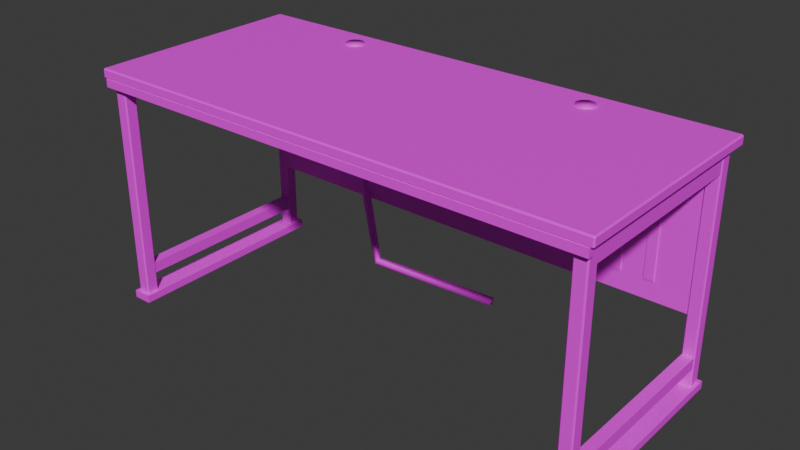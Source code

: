# Source: Lab_Desk.blend  (saved by Blender 5.2.45; exported with 4.5.12 LTS)
import bpy
from mathutils import Matrix  # noqa: F401  (used for matrix-valued properties, if any)

bpy.ops.wm.read_factory_settings(use_empty=True)
scene = bpy.context.scene
scene.name = 'Scene'

# ---- collections
col_collection = bpy.data.collections.new('Collection'); scene.collection.children.link(col_collection)

# ---- images (referenced by path relative to the original .blend; pixels are not part of the script)
import os
ASSET_DIR = os.environ.get("B2B_ASSET_DIR", "")  # directory of the original .blend (textures are referenced by path, not embedded)
HERE = os.path.dirname(os.path.abspath(__file__))  # packed textures are extracted next to this script under _unpacked/

def load_image(name, relpath, width, height, colorspace="sRGB"):
    """Load a texture the original file referenced (path relative to the .blend, or extracted next to this script)."""
    p = next((c for c in (os.path.join(HERE, relpath), os.path.join(ASSET_DIR, relpath)) if relpath and os.path.exists(c)), "")
    if p:
        img = bpy.data.images.load(p, check_existing=True)
        img.name = name
    else:  # same state as the original file: an image datablock whose file is absent (Cycles renders it pink)
        img = bpy.data.images.new(name, width, height)
        img.source = "FILE"
        img.filepath = "//" + (relpath or name)
    img.colorspace_settings.name = colorspace
    return img
img_laminate_white_png = load_image('Laminate_White.png', 'Laminate_White.png', 1024, 1024, 'sRGB')
img_plastic_black_png = load_image('Plastic_Black.png', 'Plastic_Black.png', 1024, 1024, 'sRGB')
img_metal_painted_png = load_image('Metal_Painted.png', 'Metal_Painted.png', 1024, 1024, 'sRGB')
img_rubber_black_png = load_image('Rubber_Black.png', 'Rubber_Black.png', 1024, 1024, 'sRGB')
img_cable_grey_png = load_image('Cable_Grey.png', 'Cable_Grey.png', 1024, 1024, 'sRGB')

# ---- materials (node trees are filled in below, after node groups)
mat_laminate_white = bpy.data.materials.new('Laminate_White')
mat_plastic_black = bpy.data.materials.new('Plastic_Black')
mat_metal_painted = bpy.data.materials.new('Metal_Painted')
mat_rubber_black = bpy.data.materials.new('Rubber_Black')
mat_cable_grey = bpy.data.materials.new('Cable_Grey')

# ---- material node trees
mat_laminate_white.use_nodes = True; mat_laminate_white.node_tree.nodes.clear()
_N = mat_laminate_white.node_tree.nodes; _L = mat_laminate_white.node_tree.links
n0 = _N.new('ShaderNodeBsdfPrincipled'); n0.name = 'Principled BSDF'; n0.location = (-200, 100)
n0.inputs[10].default_value = 0.005
n1 = _N.new('ShaderNodeOutputMaterial'); n1.name = 'Material Output'; n1.location = (200, 100)
n2 = _N.new('ShaderNodeTexImage'); n2.name = 'Image Texture'; n2.location = (0, 0)
n2.image = img_laminate_white_png
n2.interpolation = 'Closest'
_L.new(n0.outputs[0], n1.inputs[0])
_L.new(n2.outputs[0], n0.inputs[0])
n1.is_active_output = True
mat_plastic_black.use_nodes = True; mat_plastic_black.node_tree.nodes.clear()
_N = mat_plastic_black.node_tree.nodes; _L = mat_plastic_black.node_tree.links
n0 = _N.new('ShaderNodeBsdfPrincipled'); n0.name = 'Principled BSDF'; n0.location = (-200, 100)
n0.inputs[10].default_value = 0.005
n1 = _N.new('ShaderNodeOutputMaterial'); n1.name = 'Material Output'; n1.location = (200, 100)
n2 = _N.new('ShaderNodeTexImage'); n2.name = 'Image Texture'; n2.location = (0, 0)
n2.image = img_plastic_black_png
n2.interpolation = 'Closest'
_L.new(n0.outputs[0], n1.inputs[0])
_L.new(n2.outputs[0], n0.inputs[0])
n1.is_active_output = True
mat_metal_painted.use_nodes = True; mat_metal_painted.node_tree.nodes.clear()
_N = mat_metal_painted.node_tree.nodes; _L = mat_metal_painted.node_tree.links
n0 = _N.new('ShaderNodeBsdfPrincipled'); n0.name = 'Principled BSDF'; n0.location = (-200, 100)
n0.inputs[10].default_value = 0.005
n1 = _N.new('ShaderNodeOutputMaterial'); n1.name = 'Material Output'; n1.location = (200, 100)
n2 = _N.new('ShaderNodeTexImage'); n2.name = 'Image Texture'; n2.location = (0, 0)
n2.image = img_metal_painted_png
n2.interpolation = 'Closest'
_L.new(n0.outputs[0], n1.inputs[0])
_L.new(n2.outputs[0], n0.inputs[0])
n1.is_active_output = True
mat_rubber_black.use_nodes = True; mat_rubber_black.node_tree.nodes.clear()
_N = mat_rubber_black.node_tree.nodes; _L = mat_rubber_black.node_tree.links
n0 = _N.new('ShaderNodeBsdfPrincipled'); n0.name = 'Principled BSDF'; n0.location = (-200, 100)
n0.inputs[10].default_value = 0.005
n1 = _N.new('ShaderNodeOutputMaterial'); n1.name = 'Material Output'; n1.location = (200, 100)
n2 = _N.new('ShaderNodeTexImage'); n2.name = 'Image Texture'; n2.location = (0, 0)
n2.image = img_rubber_black_png
n2.interpolation = 'Closest'
_L.new(n0.outputs[0], n1.inputs[0])
_L.new(n2.outputs[0], n0.inputs[0])
n1.is_active_output = True
mat_cable_grey.use_nodes = True; mat_cable_grey.node_tree.nodes.clear()
_N = mat_cable_grey.node_tree.nodes; _L = mat_cable_grey.node_tree.links
n0 = _N.new('ShaderNodeBsdfPrincipled'); n0.name = 'Principled BSDF'; n0.location = (-200, 100)
n0.inputs[10].default_value = 0.005
n1 = _N.new('ShaderNodeOutputMaterial'); n1.name = 'Material Output'; n1.location = (200, 100)
n2 = _N.new('ShaderNodeTexImage'); n2.name = 'Image Texture'; n2.location = (0, 0)
n2.image = img_cable_grey_png
n2.interpolation = 'Closest'
_L.new(n0.outputs[0], n1.inputs[0])
_L.new(n2.outputs[0], n0.inputs[0])
n1.is_active_output = True

# ---- world
world_world = bpy.data.worlds.new('World'); scene.world = world_world
world_world.use_nodes = True; world_world.node_tree.nodes.clear()
_N = world_world.node_tree.nodes; _L = world_world.node_tree.links
n0 = _N.new('ShaderNodeOutputWorld'); n0.name = 'World Output'; n0.location = (200, 100)
n1 = _N.new('ShaderNodeBackground'); n1.name = 'Background'; n1.location = (-200, 100)
n1.inputs[0].default_value = (0.05088, 0.05088, 0.05088, 1.0)
_L.new(n1.outputs[0], n0.inputs[0])
n0.is_active_output = True
world_world.color = (0.05088, 0.05088, 0.05088)
world_world.sun_shadow_jitter_overblur = 0.0

# ---- meshes
me_lab_desk = bpy.data.meshes.new('Lab_Desk')
me_lab_desk.from_pydata([(-0.79, -0.33, 0.7205), (0.79, -0.33, 0.7205), (0.79, -0.35, 0.7205), (-0.79, -0.35, 0.7205), (-0.79, -0.33, 0.6955), (0.79, -0.33, 0.6955), (0.79, -0.35, 0.6955), (-0.79, -0.35, 0.6955), (-0.8, -0.346, 0.724), (-0.796, -0.346, 0.72), (-0.796, -0.35, 0.724), (0.8, -0.346, 0.724), (0.796, -0.35, 0.724), (0.796, -0.346, 0.72), (0.796, 0.35, 0.724), (0.8, 0.346, 0.724), (0.796, 0.346, 0.72), (-0.8, 0.346, 0.724), (-0.796, 0.35, 0.724), (-0.796, 0.346, 0.72), (-0.8, -0.346, 0.746), (-0.796, -0.35, 0.746), (-0.796, -0.346, 0.75), (0.796, -0.35, 0.746), (0.8, -0.346, 0.746), (0.796, -0.346, 0.75), (0.8, 0.346, 0.746), (0.796, 0.35, 0.746), (0.796, 0.346, 0.75), (-0.8, 0.346, 0.746), (-0.796, 0.346, 0.75), (-0.796, 0.35, 0.746), (-0.7775, 0.31, 0.1175), (-0.7425, 0.31, 0.1175), (-0.7425, -0.31, 0.1175), (-0.7775, -0.31, 0.1175), (-0.7775, 0.31, 0.0825), (-0.7425, 0.31, 0.0825), (-0.7425, -0.31, 0.0825), (-0.7775, -0.31, 0.0825), (-0.78, -0.326, 0.004), (-0.776, -0.326, 0.0), (-0.776, -0.33, 0.004), (-0.74, -0.326, 0.004), (-0.744, -0.33, 0.004), (-0.744, -0.326, 0.0), (-0.744, -0.29, 0.004), (-0.74, -0.294, 0.004), (-0.744, -0.294, 0.0), (-0.78, -0.294, 0.004), (-0.776, -0.29, 0.004), (-0.776, -0.294, 0.0), (-0.78, -0.326, 0.716), (-0.776, -0.33, 0.716), (-0.776, -0.326, 0.72), (-0.744, -0.33, 0.716), (-0.74, -0.326, 0.716), (-0.744, -0.326, 0.72), (-0.74, -0.294, 0.716), (-0.744, -0.29, 0.716), (-0.744, -0.294, 0.72), (-0.78, -0.294, 0.716), (-0.776, -0.294, 0.72), (-0.776, -0.29, 0.716), (-0.78, 0.326, 0.716), (-0.776, 0.326, 0.72), (-0.776, 0.33, 0.716), (-0.74, 0.326, 0.716), (-0.744, 0.33, 0.716), (-0.744, 0.326, 0.72), (-0.744, 0.29, 0.716), (-0.74, 0.294, 0.716), (-0.744, 0.294, 0.72), (-0.78, 0.294, 0.716), (-0.776, 0.29, 0.716), (-0.776, 0.294, 0.72), (-0.78, 0.326, 0.004), (-0.776, 0.33, 0.004), (-0.776, 0.326, 0.0), (-0.744, 0.33, 0.004), (-0.74, 0.326, 0.004), (-0.744, 0.326, 0.0), (-0.74, 0.294, 0.004), (-0.744, 0.29, 0.004), (-0.744, 0.294, 0.0), (-0.78, 0.294, 0.004), (-0.776, 0.294, 0.0), (-0.776, 0.29, 0.004), (-0.7775, -0.31, 0.655), (-0.7425, -0.31, 0.655), (-0.7425, 0.31, 0.655), (-0.7775, 0.31, 0.655), (-0.7775, -0.31, 0.705), (-0.7425, -0.31, 0.705), (-0.7425, 0.31, 0.705), (-0.7775, 0.31, 0.705), (-0.79, -0.34, 0.0), (-0.73, -0.34, 0.0), (-0.73, 0.34, 0.0), (-0.79, 0.34, 0.0), (-0.79, -0.34, 0.024), (-0.73, -0.34, 0.024), (-0.73, 0.34, 0.024), (-0.79, 0.34, 0.024), (0.7425, 0.31, 0.1175), (0.7775, 0.31, 0.1175), (0.7775, -0.31, 0.1175), (0.7425, -0.31, 0.1175), (0.7425, 0.31, 0.0825), (0.7775, 0.31, 0.0825), (0.7775, -0.31, 0.0825), (0.7425, -0.31, 0.0825), (0.74, -0.326, 0.004), (0.744, -0.326, 0.0), (0.744, -0.33, 0.004), (0.78, -0.326, 0.004), (0.776, -0.33, 0.004), (0.776, -0.326, 0.0), (0.776, -0.29, 0.004), (0.78, -0.294, 0.004), (0.776, -0.294, 0.0), (0.74, -0.294, 0.004), (0.744, -0.29, 0.004), (0.744, -0.294, 0.0), (0.74, -0.326, 0.716), (0.744, -0.33, 0.716), (0.744, -0.326, 0.72), (0.776, -0.33, 0.716), (0.78, -0.326, 0.716), (0.776, -0.326, 0.72), (0.78, -0.294, 0.716), (0.776, -0.29, 0.716), (0.776, -0.294, 0.72), (0.74, -0.294, 0.716), (0.744, -0.294, 0.72), (0.744, -0.29, 0.716), (0.74, 0.326, 0.716), (0.744, 0.326, 0.72), (0.744, 0.33, 0.716), (0.78, 0.326, 0.716), (0.776, 0.33, 0.716), (0.776, 0.326, 0.72), (0.776, 0.29, 0.716), (0.78, 0.294, 0.716), (0.776, 0.294, 0.72), (0.74, 0.294, 0.716), (0.744, 0.29, 0.716), (0.744, 0.294, 0.72), (0.74, 0.326, 0.004), (0.744, 0.33, 0.004), (0.744, 0.326, 0.0), (0.776, 0.33, 0.004), (0.78, 0.326, 0.004), (0.776, 0.326, 0.0), (0.78, 0.294, 0.004), (0.776, 0.29, 0.004), (0.776, 0.294, 0.0), (0.74, 0.294, 0.004), (0.744, 0.294, 0.0), (0.744, 0.29, 0.004), (0.7425, -0.31, 0.655), (0.7775, -0.31, 0.655), (0.7775, 0.31, 0.655), (0.7425, 0.31, 0.655), (0.7425, -0.31, 0.705), (0.7775, -0.31, 0.705), (0.7775, 0.31, 0.705), (0.7425, 0.31, 0.705), (0.73, -0.34, 0.0), (0.79, -0.34, 0.0), (0.79, 0.34, 0.0), (0.73, 0.34, 0.0), (0.73, -0.34, 0.024), (0.79, -0.34, 0.024), (0.79, 0.34, 0.024), (0.73, 0.34, 0.024), (-0.76, 0.2925, 0.655), (0.76, 0.2925, 0.655), (0.76, 0.3275, 0.655), (-0.76, 0.3275, 0.655), (-0.76, 0.2925, 0.705), (0.76, 0.2925, 0.705), (0.76, 0.3275, 0.705), (-0.76, 0.3275, 0.705), (-0.75, 0.294, 0.24), (0.75, 0.294, 0.24), (0.75, 0.306, 0.24), (-0.75, 0.306, 0.24), (-0.75, 0.294, 0.66), (0.75, 0.294, 0.66), (0.75, 0.306, 0.66), (-0.75, 0.306, 0.66), (-0.695, 0.291, 0.3), (-0.665, 0.291, 0.3), (-0.665, 0.295, 0.3), (-0.695, 0.295, 0.3), (-0.695, 0.291, 0.6), (-0.665, 0.291, 0.6), (-0.665, 0.295, 0.6), (-0.695, 0.295, 0.6), (-0.595, 0.291, 0.3), (-0.565, 0.291, 0.3), (-0.565, 0.295, 0.3), (-0.595, 0.295, 0.3), (-0.595, 0.291, 0.6), (-0.565, 0.291, 0.6), (-0.565, 0.295, 0.6), (-0.595, 0.295, 0.6), (-0.495, 0.291, 0.3), (-0.465, 0.291, 0.3), (-0.465, 0.295, 0.3), (-0.495, 0.295, 0.3), (-0.495, 0.291, 0.6), (-0.465, 0.291, 0.6), (-0.465, 0.295, 0.6), (-0.495, 0.295, 0.6), (-0.395, 0.291, 0.3), (-0.365, 0.291, 0.3), (-0.365, 0.295, 0.3), (-0.395, 0.295, 0.3), (-0.395, 0.291, 0.6), (-0.365, 0.291, 0.6), (-0.365, 0.295, 0.6), (-0.395, 0.295, 0.6), (-0.295, 0.291, 0.3), (-0.265, 0.291, 0.3), (-0.265, 0.295, 0.3), (-0.295, 0.295, 0.3), (-0.295, 0.291, 0.6), (-0.265, 0.291, 0.6), (-0.265, 0.295, 0.6), (-0.295, 0.295, 0.6), (-0.195, 0.291, 0.3), (-0.165, 0.291, 0.3), (-0.165, 0.295, 0.3), (-0.195, 0.295, 0.3), (-0.195, 0.291, 0.6), (-0.165, 0.291, 0.6), (-0.165, 0.295, 0.6), (-0.195, 0.295, 0.6), (-0.095, 0.291, 0.3), (-0.065, 0.291, 0.3), (-0.065, 0.295, 0.3), (-0.095, 0.295, 0.3), (-0.095, 0.291, 0.6), (-0.065, 0.291, 0.6), (-0.065, 0.295, 0.6), (-0.095, 0.295, 0.6), (0.005, 0.291, 0.3), (0.035, 0.291, 0.3), (0.035, 0.295, 0.3), (0.005, 0.295, 0.3), (0.005, 0.291, 0.6), (0.035, 0.291, 0.6), (0.035, 0.295, 0.6), (0.005, 0.295, 0.6), (0.105, 0.291, 0.3), (0.135, 0.291, 0.3), (0.135, 0.295, 0.3), (0.105, 0.295, 0.3), (0.105, 0.291, 0.6), (0.135, 0.291, 0.6), (0.135, 0.295, 0.6), (0.105, 0.295, 0.6), (0.205, 0.291, 0.3), (0.235, 0.291, 0.3), (0.235, 0.295, 0.3), (0.205, 0.295, 0.3), (0.205, 0.291, 0.6), (0.235, 0.291, 0.6), (0.235, 0.295, 0.6), (0.205, 0.295, 0.6), (0.305, 0.291, 0.3), (0.335, 0.291, 0.3), (0.335, 0.295, 0.3), (0.305, 0.295, 0.3), (0.305, 0.291, 0.6), (0.335, 0.291, 0.6), (0.335, 0.295, 0.6), (0.305, 0.295, 0.6), (0.405, 0.291, 0.3), (0.435, 0.291, 0.3), (0.435, 0.295, 0.3), (0.405, 0.295, 0.3), (0.405, 0.291, 0.6), (0.435, 0.291, 0.6), (0.435, 0.295, 0.6), (0.405, 0.295, 0.6), (0.505, 0.291, 0.3), (0.535, 0.291, 0.3), (0.535, 0.295, 0.3), (0.505, 0.295, 0.3), (0.505, 0.291, 0.6), (0.535, 0.291, 0.6), (0.535, 0.295, 0.6), (0.505, 0.295, 0.6), (0.605, 0.291, 0.3), (0.635, 0.291, 0.3), (0.635, 0.295, 0.3), (0.605, 0.295, 0.3), (0.605, 0.291, 0.6), (0.635, 0.291, 0.6), (0.635, 0.295, 0.6), (0.605, 0.295, 0.6), (-0.7, 0.15, 0.594), (0.7, 0.15, 0.594), (0.7, 0.31, 0.594), (-0.7, 0.31, 0.594), (-0.7, 0.15, 0.606), (0.7, 0.15, 0.606), (0.7, 0.31, 0.606), (-0.7, 0.31, 0.606), (-0.7, 0.144, 0.6), (0.7, 0.144, 0.6), (0.7, 0.156, 0.6), (-0.7, 0.156, 0.6), (-0.7, 0.144, 0.68), (0.7, 0.144, 0.68), (0.7, 0.156, 0.68), (-0.7, 0.156, 0.68), (-0.37, 0.27, 0.748), (-0.3757, 0.2876, 0.748), (-0.3907, 0.2985, 0.748), (-0.4093, 0.2985, 0.748), (-0.4243, 0.2876, 0.748), (-0.43, 0.27, 0.748), (-0.4243, 0.2524, 0.748), (-0.4093, 0.2415, 0.748), (-0.3907, 0.2415, 0.748), (-0.3757, 0.2524, 0.748), (-0.37, 0.27, 0.754), (-0.3757, 0.2876, 0.754), (-0.3907, 0.2985, 0.754), (-0.4093, 0.2985, 0.754), (-0.4243, 0.2876, 0.754), (-0.43, 0.27, 0.754), (-0.4243, 0.2524, 0.754), (-0.4093, 0.2415, 0.754), (-0.3907, 0.2415, 0.754), (-0.3757, 0.2524, 0.754), (0.43, 0.27, 0.748), (0.4243, 0.2876, 0.748), (0.4093, 0.2985, 0.748), (0.3907, 0.2985, 0.748), (0.3757, 0.2876, 0.748), (0.37, 0.27, 0.748), (0.3757, 0.2524, 0.748), (0.3907, 0.2415, 0.748), (0.4093, 0.2415, 0.748), (0.4243, 0.2524, 0.748), (0.43, 0.27, 0.754), (0.4243, 0.2876, 0.754), (0.4093, 0.2985, 0.754), (0.3907, 0.2985, 0.754), (0.3757, 0.2876, 0.754), (0.37, 0.27, 0.754), (0.3757, 0.2524, 0.754), (0.3907, 0.2415, 0.754), (0.4093, 0.2415, 0.754), (0.4243, 0.2524, 0.754), (-0.4, 0.282, 0.7508), (-0.4113, 0.2736, 0.7517), (-0.407, 0.2603, 0.7503), (-0.393, 0.2604, 0.7484), (-0.3887, 0.2738, 0.7487), (-0.42, 0.294, 0.6009), (-0.4333, 0.2843, 0.6003), (-0.4282, 0.2687, 0.5992), (-0.4118, 0.2687, 0.5992), (-0.4067, 0.2843, 0.6003), (-0.3996, 0.315, 0.2993), (-0.4138, 0.3048, 0.2967), (-0.4089, 0.288, 0.2987), (-0.3917, 0.2878, 0.3025), (-0.3859, 0.3044, 0.3028), (-0.3007, 0.265, 0.04986), (-0.3072, 0.2542, 0.03751), (-0.3037, 0.2376, 0.04242), (-0.2952, 0.2381, 0.05781), (-0.2933, 0.2551, 0.0624), (0.09759, 0.3338, 0.02), (0.09829, 0.3241, 0.006721), (0.1014, 0.3087, 0.01179), (0.1025, 0.3089, 0.02821), (0.1002, 0.3244, 0.03328)], [], [(7, 3, 0, 4), (5, 1, 2, 6), (6, 2, 3, 7), (3, 2, 1, 0), (4, 5, 6, 7), (4, 0, 1, 5), (8, 9, 10), (11, 12, 13), (14, 15, 16), (17, 18, 19), (20, 21, 22), (23, 24, 25), (26, 27, 28), (29, 30, 31), (8, 17, 19, 9), (18, 14, 16, 19), (15, 11, 13, 16), (12, 10, 9, 13), (29, 20, 22, 30), (21, 23, 25, 22), (24, 26, 28, 25), (27, 31, 30, 28), (11, 24, 23, 12), (20, 8, 10, 21), (14, 27, 26, 15), (17, 29, 31, 18), (8, 20, 29, 17), (19, 16, 13, 9), (12, 23, 21, 10), (15, 26, 24, 11), (18, 31, 27, 14), (22, 25, 28, 30), (39, 35, 32, 36), (37, 33, 34, 38), (38, 34, 35, 39), (35, 34, 33, 32), (36, 37, 38, 39), (36, 32, 33, 37), (40, 41, 42), (43, 44, 45), (46, 47, 48), (49, 50, 51), (52, 53, 54), (55, 56, 57), (58, 59, 60), (61, 62, 63), (40, 49, 51, 41), (50, 46, 48, 51), (47, 43, 45, 48), (44, 42, 41, 45), (61, 52, 54, 62), (53, 55, 57, 54), (56, 58, 60, 57), (59, 63, 62, 60), (43, 56, 55, 44), (52, 40, 42, 53), (46, 59, 58, 47), (49, 61, 63, 50), (40, 52, 61, 49), (51, 48, 45, 41), (44, 55, 53, 42), (47, 58, 56, 43), (50, 63, 59, 46), (54, 57, 60, 62), (64, 65, 66), (67, 68, 69), (70, 71, 72), (73, 74, 75), (76, 77, 78), (79, 80, 81), (82, 83, 84), (85, 86, 87), (76, 64, 66, 77), (71, 67, 69, 72), (82, 71, 70, 83), (79, 68, 67, 80), (83, 87, 86, 84), (80, 82, 84, 81), (77, 79, 81, 78), (85, 76, 78, 86), (68, 66, 65, 69), (73, 85, 87, 74), (74, 70, 72, 75), (64, 73, 75, 65), (85, 73, 64, 76), (75, 72, 69, 65), (77, 66, 68, 79), (80, 67, 71, 82), (83, 70, 74, 87), (78, 81, 84, 86), (91, 90, 89, 88), (92, 93, 94, 95), (89, 93, 92, 88), (90, 94, 93, 89), (91, 95, 94, 90), (88, 92, 95, 91), (99, 98, 97, 96), (100, 101, 102, 103), (97, 101, 100, 96), (98, 102, 101, 97), (99, 103, 102, 98), (96, 100, 103, 99), (109, 105, 106, 110), (107, 106, 105, 104), (108, 109, 110, 111), (111, 107, 104, 108), (108, 104, 105, 109), (110, 106, 107, 111), (112, 113, 114), (115, 116, 117), (118, 119, 120), (121, 122, 123), (124, 125, 126), (127, 128, 129), (130, 131, 132), (133, 134, 135), (112, 121, 123, 113), (122, 118, 120, 123), (119, 115, 117, 120), (116, 114, 113, 117), (133, 124, 126, 134), (125, 127, 129, 126), (128, 130, 132, 129), (131, 135, 134, 132), (115, 128, 127, 116), (124, 112, 114, 125), (118, 131, 130, 119), (121, 133, 135, 122), (112, 124, 133, 121), (123, 120, 117, 113), (116, 127, 125, 114), (119, 130, 128, 115), (122, 135, 131, 118), (126, 129, 132, 134), (136, 137, 138), (139, 140, 141), (142, 143, 144), (145, 146, 147), (148, 149, 150), (151, 152, 153), (154, 155, 156), (157, 158, 159), (148, 136, 138, 149), (143, 139, 141, 144), (154, 143, 142, 155), (151, 140, 139, 152), (155, 159, 158, 156), (152, 154, 156, 153), (149, 151, 153, 150), (157, 148, 150, 158), (140, 138, 137, 141), (145, 157, 159, 146), (146, 142, 144, 147), (136, 145, 147, 137), (157, 145, 136, 148), (147, 144, 141, 137), (149, 138, 140, 151), (152, 139, 143, 154), (155, 142, 146, 159), (150, 153, 156, 158), (163, 162, 161, 160), (164, 165, 166, 167), (161, 165, 164, 160), (162, 166, 165, 161), (163, 167, 166, 162), (160, 164, 167, 163), (171, 170, 169, 168), (172, 173, 174, 175), (169, 173, 172, 168), (170, 174, 173, 169), (171, 175, 174, 170), (168, 172, 175, 171), (179, 178, 177, 176), (180, 181, 182, 183), (177, 181, 180, 176), (178, 182, 181, 177), (179, 183, 182, 178), (176, 180, 183, 179), (187, 186, 185, 184), (188, 189, 190, 191), (185, 189, 188, 184), (186, 190, 189, 185), (187, 191, 190, 186), (184, 188, 191, 187), (195, 194, 193, 192), (196, 197, 198, 199), (193, 197, 196, 192), (194, 198, 197, 193), (195, 199, 198, 194), (192, 196, 199, 195), (203, 202, 201, 200), (204, 205, 206, 207), (201, 205, 204, 200), (202, 206, 205, 201), (203, 207, 206, 202), (200, 204, 207, 203), (211, 210, 209, 208), (212, 213, 214, 215), (209, 213, 212, 208), (210, 214, 213, 209), (211, 215, 214, 210), (208, 212, 215, 211), (219, 218, 217, 216), (220, 221, 222, 223), (217, 221, 220, 216), (218, 222, 221, 217), (219, 223, 222, 218), (216, 220, 223, 219), (227, 226, 225, 224), (228, 229, 230, 231), (225, 229, 228, 224), (226, 230, 229, 225), (227, 231, 230, 226), (224, 228, 231, 227), (235, 234, 233, 232), (236, 237, 238, 239), (233, 237, 236, 232), (234, 238, 237, 233), (235, 239, 238, 234), (232, 236, 239, 235), (243, 242, 241, 240), (244, 245, 246, 247), (241, 245, 244, 240), (242, 246, 245, 241), (243, 247, 246, 242), (240, 244, 247, 243), (251, 250, 249, 248), (252, 253, 254, 255), (249, 253, 252, 248), (250, 254, 253, 249), (251, 255, 254, 250), (248, 252, 255, 251), (259, 258, 257, 256), (260, 261, 262, 263), (257, 261, 260, 256), (258, 262, 261, 257), (259, 263, 262, 258), (256, 260, 263, 259), (267, 266, 265, 264), (268, 269, 270, 271), (265, 269, 268, 264), (266, 270, 269, 265), (267, 271, 270, 266), (264, 268, 271, 267), (275, 274, 273, 272), (276, 277, 278, 279), (273, 277, 276, 272), (274, 278, 277, 273), (275, 279, 278, 274), (272, 276, 279, 275), (283, 282, 281, 280), (284, 285, 286, 287), (281, 285, 284, 280), (282, 286, 285, 281), (283, 287, 286, 282), (280, 284, 287, 283), (291, 290, 289, 288), (292, 293, 294, 295), (289, 293, 292, 288), (290, 294, 293, 289), (291, 295, 294, 290), (288, 292, 295, 291), (299, 298, 297, 296), (300, 301, 302, 303), (297, 301, 300, 296), (298, 302, 301, 297), (299, 303, 302, 298), (296, 300, 303, 299), (307, 306, 305, 304), (308, 309, 310, 311), (305, 309, 308, 304), (306, 310, 309, 305), (307, 311, 310, 306), (304, 308, 311, 307), (315, 314, 313, 312), (316, 317, 318, 319), (313, 317, 316, 312), (314, 318, 317, 313), (315, 319, 318, 314), (312, 316, 319, 315), (330, 320, 321, 331), (331, 321, 322, 332), (332, 322, 323, 333), (333, 323, 324, 334), (334, 324, 325, 335), (335, 325, 326, 336), (336, 326, 327, 337), (337, 327, 328, 338), (338, 328, 329, 339), (339, 329, 320, 330), (320, 329, 328, 327, 326, 325, 324, 323, 322, 321), (339, 330, 331, 332, 333, 334, 335, 336, 337, 338), (350, 340, 341, 351), (351, 341, 342, 352), (352, 342, 343, 353), (353, 343, 344, 354), (354, 344, 345, 355), (355, 345, 346, 356), (356, 346, 347, 357), (357, 347, 348, 358), (358, 348, 349, 359), (359, 349, 340, 350), (340, 349, 348, 347, 346, 345, 344, 343, 342, 341), (359, 350, 351, 352, 353, 354, 355, 356, 357, 358), (365, 366, 361, 360), (366, 367, 362, 361), (367, 368, 363, 362), (368, 369, 364, 363), (369, 365, 360, 364), (370, 371, 366, 365), (371, 372, 367, 366), (372, 373, 368, 367), (373, 374, 369, 368), (374, 370, 365, 369), (375, 376, 371, 370), (376, 377, 372, 371), (377, 378, 373, 372), (378, 379, 374, 373), (379, 375, 370, 374), (380, 381, 376, 375), (381, 382, 377, 376), (382, 383, 378, 377), (383, 384, 379, 378), (384, 380, 375, 379), (360, 361, 362, 363, 364), (384, 383, 382, 381, 380)])
me_lab_desk.polygons.foreach_set('use_smooth', [0, 0, 0, 0, 0, 0, 0, 0, 0, 0, 0, 0, 0, 0, 0, 0, 0, 0, 0, 0, 0, 0, 0, 0, 0, 0, 0, 0, 0, 0, 0, 0, 0, 0, 0, 0, 0, 0, 0, 0, 0, 0, 0, 0, 0, 0, 0, 0, 0, 0, 0, 0, 0, 0, 0, 0, 0, 0, 0, 0, 0, 0, 0, 0, 0, 0, 0, 0, 0, 0, 0, 0, 0, 0, 0, 0, 0, 0, 0, 0, 0, 0, 0, 0, 0, 0, 0, 0, 0, 0, 0, 0, 0, 0, 0, 0, 0, 0, 0, 0, 0, 0, 0, 0, 0, 0, 0, 0, 0, 0, 0, 0, 0, 0, 0, 0, 0, 0, 0, 0, 0, 0, 0, 0, 0, 0, 0, 0, 0, 0, 0, 0, 0, 0, 0, 0, 0, 0, 0, 0, 0, 0, 0, 0, 0, 0, 0, 0, 0, 0, 0, 0, 0, 0, 0, 0, 0, 0, 0, 0, 0, 0, 0, 0, 0, 0, 0, 0, 0, 0, 0, 0, 0, 0, 0, 0, 0, 0, 0, 0, 0, 0, 0, 0, 0, 0, 0, 0, 0, 0, 0, 0, 0, 0, 0, 0, 0, 0, 0, 0, 0, 0, 0, 0, 0, 0, 0, 0, 0, 0, 0, 0, 0, 0, 0, 0, 0, 0, 0, 0, 0, 0, 0, 0, 0, 0, 0, 0, 0, 0, 0, 0, 0, 0, 0, 0, 0, 0, 0, 0, 0, 0, 0, 0, 0, 0, 0, 0, 0, 0, 0, 0, 0, 0, 0, 0, 0, 0, 0, 0, 0, 0, 0, 0, 0, 0, 0, 0, 0, 0, 0, 0, 0, 0, 0, 0, 0, 0, 0, 0, 1, 1, 1, 1, 1, 1, 1, 1, 1, 1, 1, 1, 1, 1, 1, 1, 1, 1, 1, 1, 1, 1, 1, 1, 1, 1, 1, 1, 1, 1, 1, 1, 1, 1, 1, 1, 1, 1, 1, 1, 1, 1, 1, 1, 1, 1])
me_lab_desk.polygons.foreach_set('material_index', [1, 1, 1, 1, 1, 1, 0, 0, 0, 0, 0, 0, 0, 0, 0, 0, 0, 0, 0, 0, 0, 0, 0, 0, 0, 0, 0, 0, 0, 0, 0, 0, 2, 2, 2, 2, 2, 2, 0, 0, 0, 0, 0, 0, 0, 0, 0, 0, 0, 0, 0, 0, 0, 0, 0, 0, 0, 0, 2, 2, 2, 2, 2, 2, 0, 0, 0, 0, 0, 0, 0, 0, 0, 0, 0, 0, 0, 0, 0, 0, 0, 0, 0, 0, 2, 2, 2, 2, 2, 2, 2, 2, 2, 2, 2, 2, 3, 3, 3, 3, 3, 3, 2, 2, 2, 2, 2, 2, 0, 0, 0, 0, 0, 0, 0, 0, 0, 0, 0, 0, 0, 0, 0, 0, 0, 0, 0, 0, 2, 2, 2, 2, 2, 2, 0, 0, 0, 0, 0, 0, 0, 0, 0, 0, 0, 0, 0, 0, 0, 0, 0, 0, 0, 0, 2, 2, 2, 2, 2, 2, 2, 2, 2, 2, 2, 2, 3, 3, 3, 3, 3, 3, 2, 2, 2, 2, 2, 2, 2, 2, 2, 2, 2, 2, 3, 3, 3, 3, 3, 3, 3, 3, 3, 3, 3, 3, 3, 3, 3, 3, 3, 3, 3, 3, 3, 3, 3, 3, 3, 3, 3, 3, 3, 3, 3, 3, 3, 3, 3, 3, 3, 3, 3, 3, 3, 3, 3, 3, 3, 3, 3, 3, 3, 3, 3, 3, 3, 3, 3, 3, 3, 3, 3, 3, 3, 3, 3, 3, 3, 3, 3, 3, 3, 3, 3, 3, 3, 3, 3, 3, 3, 3, 3, 3, 3, 3, 3, 3, 2, 2, 2, 2, 2, 2, 2, 2, 2, 2, 2, 2, 1, 1, 1, 1, 1, 1, 1, 1, 1, 1, 1, 1, 1, 1, 1, 1, 1, 1, 1, 1, 1, 1, 1, 1, 4, 4, 4, 4, 4, 4, 4, 4, 4, 4, 4, 4, 4, 4, 4, 4, 4, 4, 4, 4, 4, 4])
_uv = me_lab_desk.uv_layers.new(name='UVMap')
_uv.uv.foreach_set('vector', [0.875, 1.739, 0.875, 1.801, 0.825, 1.801, 0.825, 1.739, -0.825, 1.739, -0.825, 1.801, -0.875, 1.801, -0.875, 1.739, 1.975, 1.739, 1.975, 1.801, -1.975, 1.801, -1.975, 1.739, -1.975, -0.875, 1.975, -0.875, 1.975, -0.825, -1.975, -0.825, -1.975, -0.825, 1.975, -0.825, 1.975, -0.875, -1.975, -0.875, 1.975, 1.739, 1.975, 1.801, -1.975, 1.801, -1.975, 1.739, 0.4325, 0.905, 0.4325, 0.9, 0.4375, 0.905, -0.4325, 0.905, -0.4375, 0.905, -0.4325, 0.9, 0.4375, 0.905, 0.4325, 0.905, 0.4325, 0.9, -0.4325, 0.905, -0.4375, 0.905, -0.4325, 0.9, 0.4325, 0.9325, 0.4375, 0.9325, 0.4325, 0.9375, -0.4375, 0.9325, -0.4325, 0.9325, -0.4325, 0.9375, 0.4325, 0.9325, 0.4375, 0.9325, 0.4325, 0.9375, -0.4325, 0.9325, -0.4325, 0.9375, -0.4375, 0.9325, 0.4325, 0.905, -0.4325, 0.905, -0.4325, 0.9, 0.4325, 0.9, 0.995, 0.905, -0.995, 0.905, -0.995, 0.9, 0.995, 0.9, 0.4325, 0.905, -0.4325, 0.905, -0.4325, 0.9, 0.4325, 0.9, 0.995, 0.905, -0.995, 0.905, -0.995, 0.9, 0.995, 0.9, -0.4325, 0.9325, 0.4325, 0.9325, 0.4325, 0.9375, -0.4325, 0.9375, -0.995, 0.9325, 0.995, 0.9325, 0.995, 0.9375, -0.995, 0.9375, -0.4325, 0.9325, 0.4325, 0.9325, 0.4325, 0.9375, -0.4325, 0.9375, -0.995, 0.9325, 0.995, 0.9325, 0.995, 0.9375, -0.995, 0.9375, -0.4325, 0.905, -0.4325, 0.9325, -0.4375, 0.9325, -0.4375, 0.905, 0.4325, 0.9325, 0.4325, 0.905, 0.4375, 0.905, 0.4375, 0.9325, 0.4375, 0.905, 0.4375, 0.9325, 0.4325, 0.9325, 0.4325, 0.905, -0.4325, 0.905, -0.4325, 0.9325, -0.4375, 0.9325, -0.4375, 0.905, 0.4325, 0.905, 0.4325, 0.9325, -0.4325, 0.9325, -0.4325, 0.905, -0.995, 0.4325, 0.995, 0.4325, 0.995, -0.4325, -0.995, -0.4325, 0.995, 0.905, 0.995, 0.9325, -0.995, 0.9325, -0.995, 0.905, 0.4325, 0.905, 0.4325, 0.9325, -0.4325, 0.9325, -0.4325, 0.905, 0.995, 0.905, 0.995, 0.9325, -0.995, 0.9325, -0.995, 0.905, -0.995, -0.4325, 0.995, -0.4325, 0.995, 0.4325, -0.995, 0.4325, 0.5167, 0.1375, 0.5167, 0.1958, -0.5167, 0.1958, -0.5167, 0.1375, 0.5167, 0.1375, 0.5167, 0.1958, -0.5167, 0.1958, -0.5167, 0.1375, -1.237, 0.1375, -1.237, 0.1958, -1.296, 0.1958, -1.296, 0.1375, -1.296, -0.5167, -1.237, -0.5167, -1.237, 0.5167, -1.296, 0.5167, -1.296, 0.5167, -1.237, 0.5167, -1.237, -0.5167, -1.296, -0.5167, 1.296, 0.1375, 1.296, 0.1958, 1.237, 0.1958, 1.237, 0.1375, -0.975, -0.4075, -0.97, -0.4075, -0.97, -0.4125, -0.925, -0.4075, -0.93, -0.4125, -0.93, -0.4075, -0.93, -0.3625, -0.925, -0.3675, -0.93, -0.3675, -0.975, -0.3675, -0.97, -0.3625, -0.97, -0.3675, 0.4075, 0.895, 0.4125, 0.895, 0.4075, 0.9, -0.4125, 0.895, -0.4075, 0.895, -0.4075, 0.9, -0.3675, 0.895, -0.3625, 0.895, -0.3675, 0.9, 0.3675, 0.895, 0.3675, 0.9, 0.3625, 0.895, -0.975, -0.4075, -0.975, -0.3675, -0.97, -0.3675, -0.97, -0.4075, -0.97, -0.3625, -0.93, -0.3625, -0.93, -0.3675, -0.97, -0.3675, -0.925, -0.3675, -0.925, -0.4075, -0.93, -0.4075, -0.93, -0.3675, -0.93, -0.4125, -0.97, -0.4125, -0.97, -0.4075, -0.93, -0.4075, 0.3675, 0.895, 0.4075, 0.895, 0.4075, 0.9, 0.3675, 0.9, -0.97, 0.895, -0.93, 0.895, -0.93, 0.9, -0.97, 0.9, -0.4075, 0.895, -0.3675, 0.895, -0.3675, 0.9, -0.4075, 0.9, 0.93, 0.895, 0.97, 0.895, 0.97, 0.9, 0.93, 0.9, -0.4075, 0.005, -0.4075, 0.895, -0.4125, 0.895, -0.4125, 0.005, 0.4075, 0.895, 0.4075, 0.005, 0.4125, 0.005, 0.4125, 0.895, -0.3625, 0.005, -0.3625, 0.895, -0.3675, 0.895, -0.3675, 0.005, 0.3675, 0.005, 0.3675, 0.895, 0.3625, 0.895, 0.3625, 0.005, 0.5433, 0.006667, 0.5433, 1.193, 0.49, 1.193, 0.49, 0.006667, -1.293, -0.49, -1.24, -0.49, -1.24, -0.5433, -1.293, -0.5433, -1.24, 0.006667, -1.24, 1.193, -1.293, 1.193, -1.293, 0.006667, -0.49, 0.006667, -0.49, 1.193, -0.5433, 1.193, -0.5433, 0.006667, 1.293, 0.006667, 1.293, 1.193, 1.24, 1.193, 1.24, 0.006667, -1.293, -0.5433, -1.24, -0.5433, -1.24, -0.49, -1.293, -0.49, -0.4075, 0.895, -0.4075, 0.9, -0.4125, 0.895, 0.4075, 0.895, 0.4125, 0.895, 0.4075, 0.9, 0.3625, 0.895, 0.3675, 0.895, 0.3675, 0.9, -0.3675, 0.895, -0.3625, 0.895, -0.3675, 0.9, -0.975, 0.4075, -0.97, 0.4125, -0.97, 0.4075, -0.93, 0.4125, -0.925, 0.4075, -0.93, 0.4075, -0.925, 0.3675, -0.93, 0.3625, -0.93, 0.3675, -0.975, 0.3675, -0.97, 0.3675, -0.97, 0.3625, -0.4075, 0.005, -0.4075, 0.895, -0.4125, 0.895, -0.4125, 0.005, 0.3675, 0.895, 0.4075, 0.895, 0.4075, 0.9, 0.3675, 0.9, 0.3675, 0.005, 0.3675, 0.895, 0.3625, 0.895, 0.3625, 0.005, 0.4125, 0.005, 0.4125, 0.895, 0.4075, 0.895, 0.4075, 0.005, -0.93, 0.3625, -0.97, 0.3625, -0.97, 0.3675, -0.93, 0.3675, -0.925, 0.4075, -0.925, 0.3675, -0.93, 0.3675, -0.93, 0.4075, -0.97, 0.4125, -0.93, 0.4125, -0.93, 0.4075, -0.97, 0.4075, -0.975, 0.3675, -0.975, 0.4075, -0.97, 0.4075, -0.97, 0.3675, 0.93, 0.895, 0.97, 0.895, 0.97, 0.9, 0.93, 0.9, -0.3675, 0.895, -0.3675, 0.005, -0.3625, 0.005, -0.3625, 0.895, -0.97, 0.895, -0.93, 0.895, -0.93, 0.9, -0.97, 0.9, -0.4075, 0.895, -0.3675, 0.895, -0.3675, 0.9, -0.4075, 0.9, -0.49, 0.006667, -0.49, 1.193, -0.5433, 1.193, -0.5433, 0.006667, -1.293, 0.49, -1.24, 0.49, -1.24, 0.5433, -1.293, 0.5433, 1.293, 0.006667, 1.293, 1.193, 1.24, 1.193, 1.24, 0.006667, 0.5433, 0.006667, 0.5433, 1.193, 0.49, 1.193, 0.49, 0.006667, -1.24, 0.006667, -1.24, 1.193, -1.293, 1.193, -1.293, 0.006667, -1.293, 0.5433, -1.24, 0.5433, -1.24, 0.49, -1.293, 0.49, -1.296, 0.5167, -1.237, 0.5167, -1.237, -0.5167, -1.296, -0.5167, -1.296, -0.5167, -1.237, -0.5167, -1.237, 0.5167, -1.296, 0.5167, -1.237, 1.092, -1.237, 1.175, -1.296, 1.175, -1.296, 1.092, 0.5167, 1.092, 0.5167, 1.175, -0.5167, 1.175, -0.5167, 1.092, 1.296, 1.092, 1.296, 1.175, 1.237, 1.175, 1.237, 1.092, 0.5167, 1.092, 0.5167, 1.175, -0.5167, 1.175, -0.5167, 1.092, -2.633, 1.133, -2.433, 1.133, -2.433, -1.133, -2.633, -1.133, -2.633, -1.133, -2.433, -1.133, -2.433, 1.133, -2.633, 1.133, -2.433, 0.0, -2.433, 0.08, -2.633, 0.08, -2.633, 0.0, 1.133, 0.0, 1.133, 0.08, -1.133, 0.08, -1.133, 0.0, 2.633, 0.0, 2.633, 0.08, 2.433, 0.08, 2.433, 0.0, 1.133, 0.0, 1.133, 0.08, -1.133, 0.08, -1.133, 0.0, 0.5167, 0.1375, 0.5167, 0.1958, -0.5167, 0.1958, -0.5167, 0.1375, 1.237, -0.5167, 1.296, -0.5167, 1.296, 0.5167, 1.237, 0.5167, 1.237, 0.5167, 1.296, 0.5167, 1.296, -0.5167, 1.237, -0.5167, 0.5167, 0.1375, 0.5167, 0.1958, -0.5167, 0.1958, -0.5167, 0.1375, -1.237, 0.1375, -1.237, 0.1958, -1.296, 0.1958, -1.296, 0.1375, 1.296, 0.1375, 1.296, 0.1958, 1.237, 0.1958, 1.237, 0.1375, 0.925, -0.4075, 0.93, -0.4075, 0.93, -0.4125, 0.975, -0.4075, 0.97, -0.4125, 0.97, -0.4075, 0.97, -0.3625, 0.975, -0.3675, 0.97, -0.3675, 0.925, -0.3675, 0.93, -0.3625, 0.93, -0.3675, 0.4075, 0.895, 0.4125, 0.895, 0.4075, 0.9, -0.4125, 0.895, -0.4075, 0.895, -0.4075, 0.9, -0.3675, 0.895, -0.3625, 0.895, -0.3675, 0.9, 0.3675, 0.895, 0.3675, 0.9, 0.3625, 0.895, 0.925, -0.4075, 0.925, -0.3675, 0.93, -0.3675, 0.93, -0.4075, 0.93, -0.3625, 0.97, -0.3625, 0.97, -0.3675, 0.93, -0.3675, 0.975, -0.3675, 0.975, -0.4075, 0.97, -0.4075, 0.97, -0.3675, 0.97, -0.4125, 0.93, -0.4125, 0.93, -0.4075, 0.97, -0.4075, 0.3675, 0.895, 0.4075, 0.895, 0.4075, 0.9, 0.3675, 0.9, 0.93, 0.895, 0.97, 0.895, 0.97, 0.9, 0.93, 0.9, -0.4075, 0.895, -0.3675, 0.895, -0.3675, 0.9, -0.4075, 0.9, -0.97, 0.895, -0.93, 0.895, -0.93, 0.9, -0.97, 0.9, -0.4075, 0.005, -0.4075, 0.895, -0.4125, 0.895, -0.4125, 0.005, 0.4075, 0.895, 0.4075, 0.005, 0.4125, 0.005, 0.4125, 0.895, -0.3625, 0.005, -0.3625, 0.895, -0.3675, 0.895, -0.3675, 0.005, 0.3675, 0.005, 0.3675, 0.895, 0.3625, 0.895, 0.3625, 0.005, 0.5433, 0.006667, 0.5433, 1.193, 0.49, 1.193, 0.49, 0.006667, 1.24, -0.49, 1.293, -0.49, 1.293, -0.5433, 1.24, -0.5433, 1.293, 0.006667, 1.293, 1.193, 1.24, 1.193, 1.24, 0.006667, -0.49, 0.006667, -0.49, 1.193, -0.5433, 1.193, -0.5433, 0.006667, -1.24, 0.006667, -1.24, 1.193, -1.293, 1.193, -1.293, 0.006667, 1.24, -0.5433, 1.293, -0.5433, 1.293, -0.49, 1.24, -0.49, -0.4075, 0.895, -0.4075, 0.9, -0.4125, 0.895, 0.4075, 0.895, 0.4125, 0.895, 0.4075, 0.9, 0.3625, 0.895, 0.3675, 0.895, 0.3675, 0.9, -0.3675, 0.895, -0.3625, 0.895, -0.3675, 0.9, 0.925, 0.4075, 0.93, 0.4125, 0.93, 0.4075, 0.97, 0.4125, 0.975, 0.4075, 0.97, 0.4075, 0.975, 0.3675, 0.97, 0.3625, 0.97, 0.3675, 0.925, 0.3675, 0.93, 0.3675, 0.93, 0.3625, -0.4075, 0.005, -0.4075, 0.895, -0.4125, 0.895, -0.4125, 0.005, 0.3675, 0.895, 0.4075, 0.895, 0.4075, 0.9, 0.3675, 0.9, 0.3675, 0.005, 0.3675, 0.895, 0.3625, 0.895, 0.3625, 0.005, 0.4125, 0.005, 0.4125, 0.895, 0.4075, 0.895, 0.4075, 0.005, 0.97, 0.3625, 0.93, 0.3625, 0.93, 0.3675, 0.97, 0.3675, 0.975, 0.4075, 0.975, 0.3675, 0.97, 0.3675, 0.97, 0.4075, 0.93, 0.4125, 0.97, 0.4125, 0.97, 0.4075, 0.93, 0.4075, 0.925, 0.3675, 0.925, 0.4075, 0.93, 0.4075, 0.93, 0.3675, -0.97, 0.895, -0.93, 0.895, -0.93, 0.9, -0.97, 0.9, -0.3675, 0.895, -0.3675, 0.005, -0.3625, 0.005, -0.3625, 0.895, 0.93, 0.895, 0.97, 0.895, 0.97, 0.9, 0.93, 0.9, -0.4075, 0.895, -0.3675, 0.895, -0.3675, 0.9, -0.4075, 0.9, -0.49, 0.006667, -0.49, 1.193, -0.5433, 1.193, -0.5433, 0.006667, 1.24, 0.49, 1.293, 0.49, 1.293, 0.5433, 1.24, 0.5433, -1.24, 0.006667, -1.24, 1.193, -1.293, 1.193, -1.293, 0.006667, 0.5433, 0.006667, 0.5433, 1.193, 0.49, 1.193, 0.49, 0.006667, 1.293, 0.006667, 1.293, 1.193, 1.24, 1.193, 1.24, 0.006667, 1.24, 0.5433, 1.293, 0.5433, 1.293, 0.49, 1.24, 0.49, 1.237, 0.5167, 1.296, 0.5167, 1.296, -0.5167, 1.237, -0.5167, 1.237, -0.5167, 1.296, -0.5167, 1.296, 0.5167, 1.237, 0.5167, 1.296, 1.092, 1.296, 1.175, 1.237, 1.175, 1.237, 1.092, 0.5167, 1.092, 0.5167, 1.175, -0.5167, 1.175, -0.5167, 1.092, -1.237, 1.092, -1.237, 1.175, -1.296, 1.175, -1.296, 1.092, 0.5167, 1.092, 0.5167, 1.175, -0.5167, 1.175, -0.5167, 1.092, 2.433, 1.133, 2.633, 1.133, 2.633, -1.133, 2.433, -1.133, 2.433, -1.133, 2.633, -1.133, 2.633, 1.133, 2.433, 1.133, 2.633, 0.0, 2.633, 0.08, 2.433, 0.08, 2.433, 0.0, 1.133, 0.0, 1.133, 0.08, -1.133, 0.08, -1.133, 0.0, -2.433, 0.0, -2.433, 0.08, -2.633, 0.08, -2.633, 0.0, 1.133, 0.0, 1.133, 0.08, -1.133, 0.08, -1.133, 0.0, -1.267, 0.5458, 1.267, 0.5458, 1.267, 0.4875, -1.267, 0.4875, -1.267, 0.4875, 1.267, 0.4875, 1.267, 0.5458, -1.267, 0.5458, 1.267, 1.092, 1.267, 1.175, -1.267, 1.175, -1.267, 1.092, 0.5458, 1.092, 0.5458, 1.175, 0.4875, 1.175, 0.4875, 1.092, 1.267, 1.092, 1.267, 1.175, -1.267, 1.175, -1.267, 1.092, -0.4875, 1.092, -0.4875, 1.175, -0.5458, 1.175, -0.5458, 1.092, -1.25, 0.51, 1.25, 0.51, 1.25, 0.49, -1.25, 0.49, -1.25, 0.49, 1.25, 0.49, 1.25, 0.51, -1.25, 0.51, 1.25, 0.4, 1.25, 1.1, -1.25, 1.1, -1.25, 0.4, 0.51, 0.4, 0.51, 1.1, 0.49, 1.1, 0.49, 0.4, 1.25, 0.4, 1.25, 1.1, -1.25, 1.1, -1.25, 0.4, -0.49, 0.4, -0.49, 1.1, -0.51, 1.1, -0.51, 0.4, -2.317, 0.9833, -2.217, 0.9833, -2.217, 0.97, -2.317, 0.97, -2.317, 0.97, -2.217, 0.97, -2.217, 0.9833, -2.317, 0.9833, -2.217, 1.0, -2.217, 2.0, -2.317, 2.0, -2.317, 1.0, 0.9833, 1.0, 0.9833, 2.0, 0.97, 2.0, 0.97, 1.0, 2.317, 1.0, 2.317, 2.0, 2.217, 2.0, 2.217, 1.0, -0.97, 1.0, -0.97, 2.0, -0.9833, 2.0, -0.9833, 1.0, -1.983, 0.9833, -1.883, 0.9833, -1.883, 0.97, -1.983, 0.97, -1.983, 0.97, -1.883, 0.97, -1.883, 0.9833, -1.983, 0.9833, -1.883, 1.0, -1.883, 2.0, -1.983, 2.0, -1.983, 1.0, 0.9833, 1.0, 0.9833, 2.0, 0.97, 2.0, 0.97, 1.0, 1.983, 1.0, 1.983, 2.0, 1.883, 2.0, 1.883, 1.0, -0.97, 1.0, -0.97, 2.0, -0.9833, 2.0, -0.9833, 1.0, -1.65, 0.9833, -1.55, 0.9833, -1.55, 0.97, -1.65, 0.97, -1.65, 0.97, -1.55, 0.97, -1.55, 0.9833, -1.65, 0.9833, -1.55, 1.0, -1.55, 2.0, -1.65, 2.0, -1.65, 1.0, 0.9833, 1.0, 0.9833, 2.0, 0.97, 2.0, 0.97, 1.0, 1.65, 1.0, 1.65, 2.0, 1.55, 2.0, 1.55, 1.0, -0.97, 1.0, -0.97, 2.0, -0.9833, 2.0, -0.9833, 1.0, -1.317, 0.9833, -1.217, 0.9833, -1.217, 0.97, -1.317, 0.97, -1.317, 0.97, -1.217, 0.97, -1.217, 0.9833, -1.317, 0.9833, -1.217, 1.0, -1.217, 2.0, -1.317, 2.0, -1.317, 1.0, 0.9833, 1.0, 0.9833, 2.0, 0.97, 2.0, 0.97, 1.0, 1.317, 1.0, 1.317, 2.0, 1.217, 2.0, 1.217, 1.0, -0.97, 1.0, -0.97, 2.0, -0.9833, 2.0, -0.9833, 1.0, -0.9833, 0.9833, -0.8833, 0.9833, -0.8833, 0.97, -0.9833, 0.97, -0.9833, 0.97, -0.8833, 0.97, -0.8833, 0.9833, -0.9833, 0.9833, -0.8833, 1.0, -0.8833, 2.0, -0.9833, 2.0, -0.9833, 1.0, 0.9833, 1.0, 0.9833, 2.0, 0.97, 2.0, 0.97, 1.0, 0.9833, 1.0, 0.9833, 2.0, 0.8833, 2.0, 0.8833, 1.0, -0.97, 1.0, -0.97, 2.0, -0.9833, 2.0, -0.9833, 1.0, -0.65, 0.9833, -0.55, 0.9833, -0.55, 0.97, -0.65, 0.97, -0.65, 0.97, -0.55, 0.97, -0.55, 0.9833, -0.65, 0.9833, -0.55, 1.0, -0.55, 2.0, -0.65, 2.0, -0.65, 1.0, 0.9833, 1.0, 0.9833, 2.0, 0.97, 2.0, 0.97, 1.0, 0.65, 1.0, 0.65, 2.0, 0.55, 2.0, 0.55, 1.0, -0.97, 1.0, -0.97, 2.0, -0.9833, 2.0, -0.9833, 1.0, -0.3167, 0.9833, -0.2167, 0.9833, -0.2167, 0.97, -0.3167, 0.97, -0.3167, 0.97, -0.2167, 0.97, -0.2167, 0.9833, -0.3167, 0.9833, -0.2167, 1.0, -0.2167, 2.0, -0.3167, 2.0, -0.3167, 1.0, 0.9833, 1.0, 0.9833, 2.0, 0.97, 2.0, 0.97, 1.0, 0.3167, 1.0, 0.3167, 2.0, 0.2167, 2.0, 0.2167, 1.0, -0.97, 1.0, -0.97, 2.0, -0.9833, 2.0, -0.9833, 1.0, 0.01667, 0.9833, 0.1167, 0.9833, 0.1167, 0.97, 0.01667, 0.97, 0.01667, 0.97, 0.1167, 0.97, 0.1167, 0.9833, 0.01667, 0.9833, 0.1167, 1.0, 0.1167, 2.0, 0.01667, 2.0, 0.01667, 1.0, 0.9833, 1.0, 0.9833, 2.0, 0.97, 2.0, 0.97, 1.0, -0.01667, 1.0, -0.01667, 2.0, -0.1167, 2.0, -0.1167, 1.0, -0.97, 1.0, -0.97, 2.0, -0.9833, 2.0, -0.9833, 1.0, 0.35, 0.9833, 0.45, 0.9833, 0.45, 0.97, 0.35, 0.97, 0.35, 0.97, 0.45, 0.97, 0.45, 0.9833, 0.35, 0.9833, 0.45, 1.0, 0.45, 2.0, 0.35, 2.0, 0.35, 1.0, 0.9833, 1.0, 0.9833, 2.0, 0.97, 2.0, 0.97, 1.0, -0.35, 1.0, -0.35, 2.0, -0.45, 2.0, -0.45, 1.0, -0.97, 1.0, -0.97, 2.0, -0.9833, 2.0, -0.9833, 1.0, 0.6833, 0.9833, 0.7833, 0.9833, 0.7833, 0.97, 0.6833, 0.97, 0.6833, 0.97, 0.7833, 0.97, 0.7833, 0.9833, 0.6833, 0.9833, 0.7833, 1.0, 0.7833, 2.0, 0.6833, 2.0, 0.6833, 1.0, 0.9833, 1.0, 0.9833, 2.0, 0.97, 2.0, 0.97, 1.0, -0.6833, 1.0, -0.6833, 2.0, -0.7833, 2.0, -0.7833, 1.0, -0.97, 1.0, -0.97, 2.0, -0.9833, 2.0, -0.9833, 1.0, 1.017, 0.9833, 1.117, 0.9833, 1.117, 0.97, 1.017, 0.97, 1.017, 0.97, 1.117, 0.97, 1.117, 0.9833, 1.017, 0.9833, 1.117, 1.0, 1.117, 2.0, 1.017, 2.0, 1.017, 1.0, 0.9833, 1.0, 0.9833, 2.0, 0.97, 2.0, 0.97, 1.0, -1.017, 1.0, -1.017, 2.0, -1.117, 2.0, -1.117, 1.0, -0.97, 1.0, -0.97, 2.0, -0.9833, 2.0, -0.9833, 1.0, 1.35, 0.9833, 1.45, 0.9833, 1.45, 0.97, 1.35, 0.97, 1.35, 0.97, 1.45, 0.97, 1.45, 0.9833, 1.35, 0.9833, 1.45, 1.0, 1.45, 2.0, 1.35, 2.0, 1.35, 1.0, 0.9833, 1.0, 0.9833, 2.0, 0.97, 2.0, 0.97, 1.0, -1.35, 1.0, -1.35, 2.0, -1.45, 2.0, -1.45, 1.0, -0.97, 1.0, -0.97, 2.0, -0.9833, 2.0, -0.9833, 1.0, 1.683, 0.9833, 1.783, 0.9833, 1.783, 0.97, 1.683, 0.97, 1.683, 0.97, 1.783, 0.97, 1.783, 0.9833, 1.683, 0.9833, 1.783, 1.0, 1.783, 2.0, 1.683, 2.0, 1.683, 1.0, 0.9833, 1.0, 0.9833, 2.0, 0.97, 2.0, 0.97, 1.0, -1.683, 1.0, -1.683, 2.0, -1.783, 2.0, -1.783, 1.0, -0.97, 1.0, -0.97, 2.0, -0.9833, 2.0, -0.9833, 1.0, 2.017, 0.9833, 2.117, 0.9833, 2.117, 0.97, 2.017, 0.97, 2.017, 0.97, 2.117, 0.97, 2.117, 0.9833, 2.017, 0.9833, 2.117, 1.0, 2.117, 2.0, 2.017, 2.0, 2.017, 1.0, 0.9833, 1.0, 0.9833, 2.0, 0.97, 2.0, 0.97, 1.0, -2.017, 1.0, -2.017, 2.0, -2.117, 2.0, -2.117, 1.0, -0.97, 1.0, -0.97, 2.0, -0.9833, 2.0, -0.9833, 1.0, -1.167, 0.5167, 1.167, 0.5167, 1.167, 0.25, -1.167, 0.25, -1.167, 0.25, 1.167, 0.25, 1.167, 0.5167, -1.167, 0.5167, 1.167, 0.99, 1.167, 1.01, -1.167, 1.01, -1.167, 0.99, 0.5167, 0.99, 0.5167, 1.01, 0.25, 1.01, 0.25, 0.99, 1.167, 0.99, 1.167, 1.01, -1.167, 1.01, -1.167, 0.99, -0.25, 0.99, -0.25, 1.01, -0.5167, 1.01, -0.5167, 0.99, -1.167, 0.26, 1.167, 0.26, 1.167, 0.24, -1.167, 0.24, -1.167, 0.24, 1.167, 0.24, 1.167, 0.26, -1.167, 0.26, 1.167, 1.0, 1.167, 1.133, -1.167, 1.133, -1.167, 1.0, 0.26, 1.0, 0.26, 1.133, 0.24, 1.133, 0.24, 1.0, 1.167, 1.0, 1.167, 1.133, -1.167, 1.133, -1.167, 1.0, -0.24, 1.0, -0.24, 1.133, -0.26, 1.133, -0.26, 1.0, 0.675, 1.885, 0.675, 1.87, 0.7191, 1.87, 0.7191, 1.885, 0.9393, 1.885, 0.9393, 1.87, 0.9768, 1.87, 0.9768, 1.885, 0.9768, 1.885, 0.9768, 1.87, 1.023, 1.87, 1.023, 1.885, 1.023, 1.885, 1.023, 1.87, 1.061, 1.87, 1.061, 1.885, -0.7191, 1.885, -0.7191, 1.87, -0.675, 1.87, -0.675, 1.885, -0.675, 1.885, -0.675, 1.87, -0.6309, 1.87, -0.6309, 1.885, -1.061, 1.885, -1.061, 1.87, -1.023, 1.87, -1.023, 1.885, -1.023, 1.885, -1.023, 1.87, -0.9768, 1.87, -0.9768, 1.885, -0.9768, 1.885, -0.9768, 1.87, -0.9393, 1.87, -0.9393, 1.885, 0.6309, 1.885, 0.6309, 1.87, 0.675, 1.87, 0.675, 1.885, -0.925, 0.675, -0.9393, 0.6309, -0.9768, 0.6037, -1.023, 0.6037, -1.061, 0.6309, -1.075, 0.675, -1.061, 0.7191, -1.023, 0.7463, -0.9768, 0.7463, -0.9393, 0.7191, -0.9393, 0.6309, -0.925, 0.675, -0.9393, 0.7191, -0.9768, 0.7463, -1.023, 0.7463, -1.061, 0.7191, -1.075, 0.675, -1.061, 0.6309, -1.023, 0.6037, -0.9768, 0.6037, 0.675, 1.885, 0.675, 1.87, 0.7191, 1.87, 0.7191, 1.885, -1.061, 1.885, -1.061, 1.87, -1.023, 1.87, -1.023, 1.885, -1.023, 1.885, -1.023, 1.87, -0.9768, 1.87, -0.9768, 1.885, -0.9768, 1.885, -0.9768, 1.87, -0.9393, 1.87, -0.9393, 1.885, -0.7191, 1.885, -0.7191, 1.87, -0.675, 1.87, -0.675, 1.885, -0.675, 1.885, -0.675, 1.87, -0.6309, 1.87, -0.6309, 1.885, 0.9393, 1.885, 0.9393, 1.87, 0.9768, 1.87, 0.9768, 1.885, 0.9768, 1.885, 0.9768, 1.87, 1.023, 1.87, 1.023, 1.885, 1.023, 1.885, 1.023, 1.87, 1.061, 1.87, 1.061, 1.885, 0.6309, 1.885, 0.6309, 1.87, 0.675, 1.87, 0.675, 1.885, 1.075, 0.675, 1.061, 0.6309, 1.023, 0.6037, 0.9768, 0.6037, 0.9393, 0.6309, 0.925, 0.675, 0.9393, 0.7191, 0.9768, 0.7463, 1.023, 0.7463, 1.061, 0.7191, 1.061, 0.6309, 1.075, 0.675, 1.061, 0.7191, 1.023, 0.7463, 0.9768, 0.7463, 0.9393, 0.7191, 0.925, 0.675, 0.9393, 0.6309, 0.9768, 0.6037, 1.023, 0.6037, 2.1, 3.005, 2.167, 3.001, 2.057, 3.759, 2.0, 3.754, -1.422, 3.001, -1.343, 2.996, -1.301, 3.751, -1.368, 3.759, -2.141, 2.996, -2.059, 2.996, -1.965, 3.742, -2.035, 3.751, 1.343, 2.996, 1.422, 3.001, 1.369, 3.744, 1.302, 3.742, 2.033, 3.001, 2.1, 3.005, 2.0, 3.754, 1.943, 3.744, 1.998, 1.496, 2.069, 1.484, 2.167, 3.001, 2.1, 3.005, -1.524, 1.484, -1.44, 1.494, -1.343, 2.996, -1.422, 3.001, -2.045, 1.494, -1.958, 1.512, -2.059, 2.996, -2.141, 2.996, 1.439, 1.512, 1.522, 1.514, 1.422, 3.001, 1.343, 2.996, 1.93, 1.514, 1.998, 1.496, 2.1, 3.005, 2.033, 3.001, 1.503, 0.2493, 1.536, 0.1875, 2.069, 1.484, 1.998, 1.496, -1.271, 0.1875, -1.188, 0.2121, -1.44, 1.494, -1.524, 1.484, -1.519, 0.2121, -1.476, 0.289, -1.958, 1.512, -2.045, 1.494, 1.191, 0.289, 1.275, 0.312, 1.522, 1.514, 1.439, 1.512, 1.466, 0.312, 1.503, 0.2493, 1.998, 1.496, 1.93, 1.514, -0.4879, 0.09999, -0.4914, 0.0336, 1.536, 0.1875, 1.503, 0.2493, 0.4914, 1.62, 0.5068, 1.544, -1.519, 1.188, -1.536, 1.271, 0.5068, 0.05897, 0.5127, 0.141, -1.476, 0.289, -1.519, 0.2121, 0.5127, 1.545, 0.5011, 1.622, -1.466, 1.275, -1.476, 1.191, -0.5011, 0.1664, -0.4879, 0.09999, 1.503, 0.2493, 1.466, 0.312, -2.0, 1.41, -2.057, 1.368, -2.035, 1.301, -1.965, 1.302, -1.943, 1.369, 1.622, 0.1664, 1.545, 0.141, 1.544, 0.05897, 1.62, 0.0336, 1.669, 0.09999])
me_lab_desk.materials.append(mat_laminate_white)
me_lab_desk.materials.append(mat_plastic_black)
me_lab_desk.materials.append(mat_metal_painted)
me_lab_desk.materials.append(mat_rubber_black)
me_lab_desk.materials.append(mat_cable_grey)
me_lab_desk.update()

# ---- objects
ob_lab_desk = bpy.data.objects.new('Lab_Desk', me_lab_desk)

# ---- transforms, parenting, visibility, modifiers, constraints
ob_lab_desk.location = (0.0, 0.0, 0.0)

# ---- collection membership
scene.collection.objects.link(ob_lab_desk)

# ---- scene / render settings (as saved in the file)
scene.frame_start = 1; scene.frame_end = 250; scene.frame_set(1)
scene.render.engine = 'BLENDER_EEVEE_NEXT'
scene.render.bake_bias = 0.0
scene.render.bake_samples = 0
scene.render.compositor_device = 'GPU'
scene.eevee.use_volume_custom_range = False
scene.eevee.fast_gi_thickness_near = 0.1
scene.eevee.fast_gi_thickness_far = 0.0
scene.eevee.ray_tracing_options.screen_trace_thickness = 0.1
bpy.context.view_layer.update()

# ---- added for rendering (the .blend has no active camera and no usable light): camera, sun
cam_auto = bpy.data.cameras.new('AutoCamera')
cam_auto.lens = 50.0
cam_auto.sensor_width = 36.0
cam_auto.clip_end = 1000.0
ob_auto_camera = bpy.data.objects.new('AutoCamera', cam_auto)
scene.collection.objects.link(ob_auto_camera)
ob_auto_camera.location = (1.76, -2.112, 1.785)
ob_auto_camera.rotation_euler = (1.09748, -7.21219e-08, 0.694738)
scene.camera = ob_auto_camera
light_auto_sun = bpy.data.lights.new('AutoSun', 'SUN')
light_auto_sun.energy = 3.0
light_auto_sun.angle = 0.0523599
ob_auto_sun = bpy.data.objects.new('AutoSun', light_auto_sun)
scene.collection.objects.link(ob_auto_sun)
ob_auto_sun.rotation_euler = (0.872665, 0.174533, 0.523599)
bpy.context.view_layer.update()
